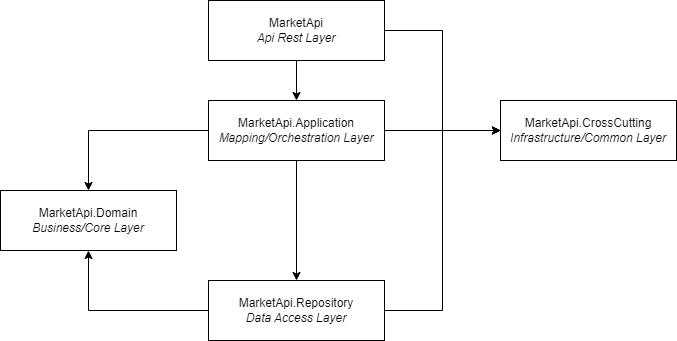

The diagram above was exported from draw.io. Its source (the exported page's mxGraphModel, read from the mxfile embedded in the PNG):
<mxGraphModel dx="1434" dy="792" grid="1" gridSize="10" guides="1" tooltips="1" connect="1" arrows="1" fold="1" page="1" pageScale="1" pageWidth="827" pageHeight="1169" math="0" shadow="0">
  <root>
    <mxCell id="0" />
    <mxCell id="1" parent="0" />
    <mxCell id="U7zCCiyyuEkRDr9fOdDr-8" value="" style="edgeStyle=orthogonalEdgeStyle;rounded=0;orthogonalLoop=1;jettySize=auto;html=1;" edge="1" parent="1" source="U7zCCiyyuEkRDr9fOdDr-1" target="U7zCCiyyuEkRDr9fOdDr-2">
      <mxGeometry relative="1" as="geometry" />
    </mxCell>
    <mxCell id="U7zCCiyyuEkRDr9fOdDr-17" style="edgeStyle=orthogonalEdgeStyle;rounded=0;orthogonalLoop=1;jettySize=auto;html=1;exitX=1;exitY=0.5;exitDx=0;exitDy=0;entryX=0;entryY=0.5;entryDx=0;entryDy=0;" edge="1" parent="1" source="U7zCCiyyuEkRDr9fOdDr-1" target="U7zCCiyyuEkRDr9fOdDr-3">
      <mxGeometry relative="1" as="geometry" />
    </mxCell>
    <mxCell id="U7zCCiyyuEkRDr9fOdDr-1" value="MarketApi&lt;br&gt;&lt;i&gt;Api Rest Layer&lt;/i&gt;" style="rounded=0;whiteSpace=wrap;html=1;" vertex="1" parent="1">
      <mxGeometry x="238" y="50" width="176" height="60" as="geometry" />
    </mxCell>
    <mxCell id="U7zCCiyyuEkRDr9fOdDr-13" style="edgeStyle=orthogonalEdgeStyle;rounded=0;orthogonalLoop=1;jettySize=auto;html=1;exitX=0;exitY=0.5;exitDx=0;exitDy=0;entryX=0.5;entryY=0;entryDx=0;entryDy=0;" edge="1" parent="1" source="U7zCCiyyuEkRDr9fOdDr-2" target="U7zCCiyyuEkRDr9fOdDr-4">
      <mxGeometry relative="1" as="geometry" />
    </mxCell>
    <mxCell id="U7zCCiyyuEkRDr9fOdDr-14" style="edgeStyle=orthogonalEdgeStyle;rounded=0;orthogonalLoop=1;jettySize=auto;html=1;exitX=0.5;exitY=1;exitDx=0;exitDy=0;entryX=0.5;entryY=0;entryDx=0;entryDy=0;" edge="1" parent="1" source="U7zCCiyyuEkRDr9fOdDr-2" target="U7zCCiyyuEkRDr9fOdDr-5">
      <mxGeometry relative="1" as="geometry" />
    </mxCell>
    <mxCell id="U7zCCiyyuEkRDr9fOdDr-16" style="edgeStyle=orthogonalEdgeStyle;rounded=0;orthogonalLoop=1;jettySize=auto;html=1;exitX=1;exitY=0.5;exitDx=0;exitDy=0;entryX=0;entryY=0.5;entryDx=0;entryDy=0;" edge="1" parent="1" source="U7zCCiyyuEkRDr9fOdDr-2" target="U7zCCiyyuEkRDr9fOdDr-3">
      <mxGeometry relative="1" as="geometry" />
    </mxCell>
    <mxCell id="U7zCCiyyuEkRDr9fOdDr-2" value="MarketApi.Application&lt;br&gt;&lt;i&gt;Mapping/Orchestration Layer&lt;/i&gt;" style="rounded=0;whiteSpace=wrap;html=1;" vertex="1" parent="1">
      <mxGeometry x="238" y="150" width="176" height="60" as="geometry" />
    </mxCell>
    <mxCell id="U7zCCiyyuEkRDr9fOdDr-3" value="MarketApi.CrossCutting&lt;br&gt;&lt;i&gt;Infrastructure/Common Layer&lt;/i&gt;" style="rounded=0;whiteSpace=wrap;html=1;" vertex="1" parent="1">
      <mxGeometry x="530" y="150" width="176" height="60" as="geometry" />
    </mxCell>
    <mxCell id="U7zCCiyyuEkRDr9fOdDr-4" value="MarketApi.Domain&lt;br&gt;&lt;i&gt;Business/Core Layer&lt;/i&gt;" style="rounded=0;whiteSpace=wrap;html=1;" vertex="1" parent="1">
      <mxGeometry x="30" y="240" width="176" height="60" as="geometry" />
    </mxCell>
    <mxCell id="U7zCCiyyuEkRDr9fOdDr-15" style="edgeStyle=orthogonalEdgeStyle;rounded=0;orthogonalLoop=1;jettySize=auto;html=1;exitX=0;exitY=0.5;exitDx=0;exitDy=0;entryX=0.5;entryY=1;entryDx=0;entryDy=0;" edge="1" parent="1" source="U7zCCiyyuEkRDr9fOdDr-5" target="U7zCCiyyuEkRDr9fOdDr-4">
      <mxGeometry relative="1" as="geometry">
        <mxPoint x="130" y="360" as="targetPoint" />
      </mxGeometry>
    </mxCell>
    <mxCell id="U7zCCiyyuEkRDr9fOdDr-18" style="edgeStyle=orthogonalEdgeStyle;rounded=0;orthogonalLoop=1;jettySize=auto;html=1;exitX=1;exitY=0.5;exitDx=0;exitDy=0;entryX=0;entryY=0.5;entryDx=0;entryDy=0;" edge="1" parent="1" source="U7zCCiyyuEkRDr9fOdDr-5" target="U7zCCiyyuEkRDr9fOdDr-3">
      <mxGeometry relative="1" as="geometry" />
    </mxCell>
    <mxCell id="U7zCCiyyuEkRDr9fOdDr-5" value="MarketApi.Repository&lt;br&gt;&lt;i&gt;Data Access Layer&lt;/i&gt;" style="rounded=0;whiteSpace=wrap;html=1;" vertex="1" parent="1">
      <mxGeometry x="238" y="330" width="176" height="60" as="geometry" />
    </mxCell>
  </root>
</mxGraphModel>